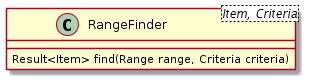

The diagram above was rendered by PlantUML. Its source (embedded in the PNG):
@startuml
class RangeFinder<Item, Criteria> {
  Result<Item> find(Range range, Criteria criteria)
}
@enduml